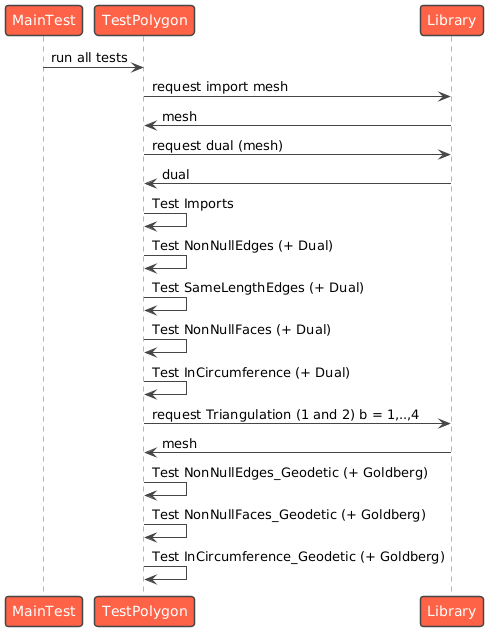

The diagram above was rendered by PlantUML. Its source (embedded in the PNG):
@startuml
!theme vibrant
MainTest -> TestPolygon : run all tests
TestPolygon -> Library: request import mesh
TestPolygon <- Library: mesh

TestPolygon -> Library: request dual (mesh) 
TestPolygon <- Library: dual

TestPolygon -> TestPolygon: Test Imports
TestPolygon -> TestPolygon: Test NonNullEdges (+ Dual)
TestPolygon -> TestPolygon: Test SameLengthEdges (+ Dual)
TestPolygon -> TestPolygon: Test NonNullFaces (+ Dual)
TestPolygon -> TestPolygon: Test InCircumference (+ Dual)

TestPolygon-> Library: request Triangulation (1 and 2) b = 1,..,4
TestPolygon <-Library: mesh

TestPolygon -> TestPolygon: Test NonNullEdges_Geodetic (+ Goldberg)
TestPolygon -> TestPolygon: Test NonNullFaces_Geodetic (+ Goldberg)
TestPolygon -> TestPolygon: Test InCircumference_Geodetic (+ Goldberg)
@enduml